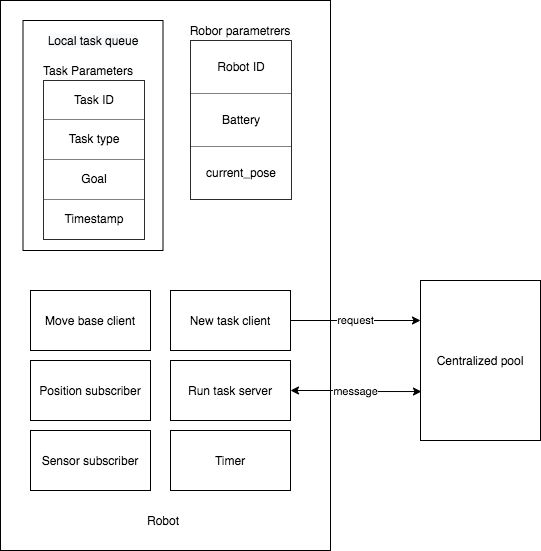

The diagram above was exported from draw.io. Its source (the exported page's mxGraphModel, read from the mxfile embedded in the PNG):
<mxGraphModel dx="275" dy="397" grid="1" gridSize="10" guides="1" tooltips="1" connect="1" arrows="1" fold="1" page="1" pageScale="1" pageWidth="827" pageHeight="1169" math="0" shadow="0">
  <root>
    <mxCell id="0" />
    <mxCell id="1" parent="0" />
    <mxCell id="2" value="" style="rounded=0;whiteSpace=wrap;html=1;" parent="1" vertex="1">
      <mxGeometry x="80" y="320" width="330" height="550" as="geometry" />
    </mxCell>
    <mxCell id="3" value="Robot" style="text;html=1;strokeColor=none;fillColor=none;align=center;verticalAlign=middle;whiteSpace=wrap;rounded=0;" parent="1" vertex="1">
      <mxGeometry x="222.5" y="830" width="40" height="20" as="geometry" />
    </mxCell>
    <mxCell id="4" value="" style="rounded=0;whiteSpace=wrap;html=1;align=center;" parent="1" vertex="1">
      <mxGeometry x="102.5" y="340" width="140" height="230" as="geometry" />
    </mxCell>
    <mxCell id="54" value="message" style="edgeStyle=orthogonalEdgeStyle;rounded=0;orthogonalLoop=1;jettySize=auto;html=1;entryX=0.008;entryY=0.694;entryDx=0;entryDy=0;entryPerimeter=0;startArrow=classic;startFill=1;" edge="1" parent="1" source="5" target="52">
      <mxGeometry relative="1" as="geometry" />
    </mxCell>
    <mxCell id="5" value="Run task server" style="rounded=0;whiteSpace=wrap;html=1;" parent="1" vertex="1">
      <mxGeometry x="250" y="680" width="120" height="60" as="geometry" />
    </mxCell>
    <mxCell id="37" value="Move base client" style="rounded=0;whiteSpace=wrap;html=1;" parent="1" vertex="1">
      <mxGeometry x="110" y="610" width="120" height="60" as="geometry" />
    </mxCell>
    <mxCell id="38" value="Position subscriber" style="rounded=0;whiteSpace=wrap;html=1;" parent="1" vertex="1">
      <mxGeometry x="110" y="680" width="120" height="60" as="geometry" />
    </mxCell>
    <mxCell id="39" value="Sensor subscriber" style="rounded=0;whiteSpace=wrap;html=1;" parent="1" vertex="1">
      <mxGeometry x="110" y="750" width="120" height="60" as="geometry" />
    </mxCell>
    <mxCell id="41" value="Timer" style="rounded=0;whiteSpace=wrap;html=1;" parent="1" vertex="1">
      <mxGeometry x="250" y="750" width="120" height="60" as="geometry" />
    </mxCell>
    <mxCell id="42" value="&lt;table border=&quot;1&quot; width=&quot;100%&quot; style=&quot;width: 100% ; height: 100% ; border-collapse: collapse&quot;&gt;&lt;tbody&gt;&lt;tr&gt;&lt;td align=&quot;center&quot;&gt;Robot ID&lt;/td&gt;&lt;/tr&gt;&lt;tr&gt;&lt;td align=&quot;center&quot;&gt;Battery&lt;/td&gt;&lt;/tr&gt;&lt;tr&gt;&lt;td align=&quot;center&quot;&gt;current_pose&lt;/td&gt;&lt;/tr&gt;&lt;/tbody&gt;&lt;/table&gt;" style="text;html=1;strokeColor=none;fillColor=none;overflow=fill;" parent="1" vertex="1">
      <mxGeometry x="270" y="360" width="100" height="160" as="geometry" />
    </mxCell>
    <mxCell id="53" value="request" style="edgeStyle=orthogonalEdgeStyle;rounded=0;orthogonalLoop=1;jettySize=auto;html=1;entryX=0;entryY=0.25;entryDx=0;entryDy=0;" edge="1" parent="1" source="43" target="52">
      <mxGeometry relative="1" as="geometry" />
    </mxCell>
    <mxCell id="43" value="New task client" style="rounded=0;whiteSpace=wrap;html=1;" parent="1" vertex="1">
      <mxGeometry x="250" y="610" width="120" height="60" as="geometry" />
    </mxCell>
    <mxCell id="44" value="Robor parametrers" style="text;html=1;strokeColor=none;fillColor=none;align=center;verticalAlign=middle;whiteSpace=wrap;rounded=0;" parent="1" vertex="1">
      <mxGeometry x="250" y="340" width="140" height="20" as="geometry" />
    </mxCell>
    <mxCell id="45" value="&lt;table border=&quot;1&quot; width=&quot;100%&quot; style=&quot;width: 100% ; height: 100% ; border-collapse: collapse&quot;&gt;&lt;tbody&gt;&lt;tr&gt;&lt;td align=&quot;center&quot;&gt;Task ID&lt;/td&gt;&lt;/tr&gt;&lt;tr&gt;&lt;td align=&quot;center&quot;&gt;Task type&lt;/td&gt;&lt;/tr&gt;&lt;tr&gt;&lt;td style=&quot;text-align: center&quot;&gt;Goal&lt;/td&gt;&lt;/tr&gt;&lt;tr&gt;&lt;td style=&quot;text-align: center&quot;&gt;Timestamp&lt;/td&gt;&lt;/tr&gt;&lt;/tbody&gt;&lt;/table&gt;" style="text;html=1;strokeColor=none;fillColor=none;overflow=fill;" parent="1" vertex="1">
      <mxGeometry x="122.5" y="400" width="100" height="160" as="geometry" />
    </mxCell>
    <mxCell id="46" value="Task Parameters" style="text;html=1;strokeColor=none;fillColor=none;align=center;verticalAlign=middle;whiteSpace=wrap;rounded=0;" parent="1" vertex="1">
      <mxGeometry x="97.5" y="380" width="140" height="20" as="geometry" />
    </mxCell>
    <mxCell id="51" value="&lt;meta charset=&quot;utf-8&quot;&gt;&lt;span style=&quot;color: rgb(0, 0, 0); font-family: Helvetica; font-size: 12px; font-style: normal; font-variant-ligatures: normal; font-variant-caps: normal; font-weight: 400; letter-spacing: normal; orphans: 2; text-align: center; text-indent: 0px; text-transform: none; widows: 2; word-spacing: 0px; -webkit-text-stroke-width: 0px; background-color: rgb(248, 249, 250); text-decoration-style: initial; text-decoration-color: initial; float: none; display: inline !important;&quot;&gt;Local task queue&lt;/span&gt;" style="text;html=1;strokeColor=none;fillColor=none;align=center;verticalAlign=middle;whiteSpace=wrap;rounded=0;" parent="1" vertex="1">
      <mxGeometry x="117.5" y="350" width="110" height="20" as="geometry" />
    </mxCell>
    <mxCell id="52" value="Centralized pool" style="rounded=0;whiteSpace=wrap;html=1;" vertex="1" parent="1">
      <mxGeometry x="500" y="600" width="120" height="160" as="geometry" />
    </mxCell>
  </root>
</mxGraphModel>